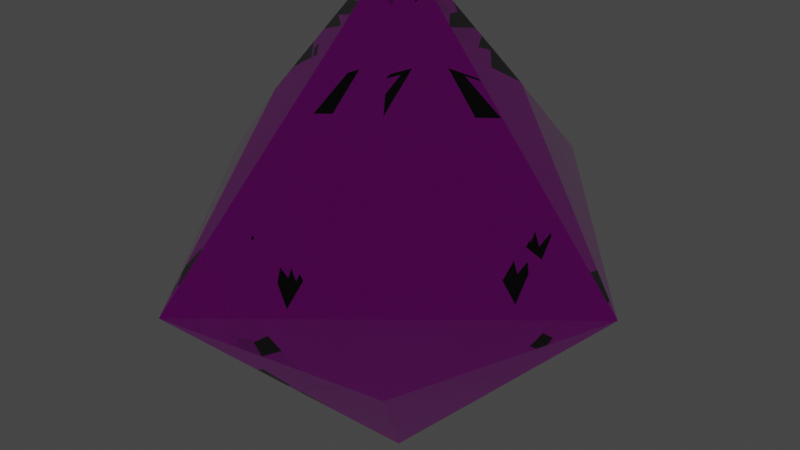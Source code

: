 # Source: Diamond_earlyBioms.blend  (saved by Blender 2.91.10; exported with 4.5.12 LTS)
import bpy
from mathutils import Matrix  # noqa: F401  (used for matrix-valued properties, if any)

bpy.ops.wm.read_factory_settings(use_empty=True)
scene = bpy.context.scene
scene.name = 'Scene'

# ---- collections
col_collection = bpy.data.collections.new('Collection'); scene.collection.children.link(col_collection)

# ---- images (referenced by path relative to the original .blend; pixels are not part of the script)
import os
ASSET_DIR = os.environ.get("B2B_ASSET_DIR", "")  # directory of the original .blend (textures are referenced by path, not embedded)
HERE = os.path.dirname(os.path.abspath(__file__))  # packed textures are extracted next to this script under _unpacked/

def load_image(name, relpath, width, height, colorspace="sRGB"):
    """Load a texture the original file referenced (path relative to the .blend, or extracted next to this script)."""
    p = next((c for c in (os.path.join(HERE, relpath), os.path.join(ASSET_DIR, relpath)) if relpath and os.path.exists(c)), "")
    if p:
        img = bpy.data.images.load(p, check_existing=True)
        img.name = name
    else:  # same state as the original file: an image datablock whose file is absent (Cycles renders it pink)
        img = bpy.data.images.new(name, width, height)
        img.source = "FILE"
        img.filepath = "//" + (relpath or name)
    img.colorspace_settings.name = colorspace
    return img
img_material_base_color = load_image('Material Base Color', '', 1024, 1024, 'sRGB')
img_material_base_color_001 = load_image('Material Base Color.001', '', 1024, 1024, 'sRGB')

# ---- materials (node trees are filled in below, after node groups)
mat_material = bpy.data.materials.new('Material')
mat_material.alpha_threshold = 0.0
mat_material.line_color = (0.0, 0.0, 0.0, 1.0)

# ---- material node trees
mat_material.use_nodes = True; mat_material.node_tree.nodes.clear()
_N = mat_material.node_tree.nodes; _L = mat_material.node_tree.links
n0 = _N.new('ShaderNodeOutputMaterial'); n0.name = 'Material Output'; n0.location = (270, 221)
n1 = _N.new('ShaderNodeBsdfPrincipled'); n1.name = 'Principled BSDF'; n1.location = (-20, 221)
n1.distribution = 'GGX'
n1.subsurface_method = 'BURLEY'
n1.inputs[2].default_value = 0.001
n1.inputs[3].default_value = 1.45
n1.inputs[13].default_value = 0.3
n1.inputs[18].default_value = 1.0
n1.inputs[27].default_value = (0.0, 0.0, 0.0, 1.0)
n1.inputs[28].default_value = 1.0
n2 = _N.new('ShaderNodeTexImage'); n2.name = 'Image Texture'; n2.location = (-310, 196)
n2.image = img_material_base_color
n3 = _N.new('ShaderNodeTexImage'); n3.name = 'Image Texture.001'; n3.location = (-297, -96)
n3.image = img_material_base_color_001
_L.new(n1.outputs[0], n0.inputs[0])
_L.new(n2.outputs[0], n1.inputs[0])
n0.is_active_output = True

# ---- world
world_world = bpy.data.worlds.new('World'); scene.world = world_world
world_world.use_nodes = True; world_world.node_tree.nodes.clear()
_N = world_world.node_tree.nodes; _L = world_world.node_tree.links
n0 = _N.new('ShaderNodeOutputWorld'); n0.name = 'World Output'; n0.location = (300, 300)
n1 = _N.new('ShaderNodeBackground'); n1.name = 'Background'; n1.location = (10, 300)
n1.inputs[0].default_value = (0.05088, 0.05088, 0.05088, 1.0)
_L.new(n1.outputs[0], n0.inputs[0])
n0.is_active_output = True
world_world.color = (0.05088, 0.05088, 0.05088)
world_world.use_sun_shadow = False
world_world.sun_shadow_jitter_overblur = 0.0

# ---- cameras
cam_camera = bpy.data.cameras.new('Camera')
cam_camera.clip_end = 100.0
cam_camera.ortho_scale = 7.314

# ---- lights
light_light = bpy.data.lights.new('Light', 'POINT')
light_light.transmission_factor = 0.0
light_light.energy = 1000.0
light_light.shadow_soft_size = 0.1
light_light.shadow_maximum_resolution = 0.006
light_light.use_absolute_resolution = True

# ---- meshes
me_cube = bpy.data.meshes.new('Cube')
me_cube.from_pydata([(0.9799, 0.9799, 0.002787), (1.0, -1.0, -0.006286), (-1.0, 1.0, 0.0006575), (-1.0, 1.0, 0.00127), (-1.0, -1.0, -0.0002499), (-0.8224, 0.1776, -0.4994), (0.8287, -0.178, 0.501), (-0.8213, 0.1787, 0.5003), (0.8196, -0.1804, -0.507), (-0.1801, 0.8199, -0.4994), (0.1782, -0.8218, 0.4969), (0.1763, -0.8237, -0.507), (-0.1775, 0.8225, 0.5003), (3.086e-08, -1.278e-08, -1.834), (-3.05e-08, 1.263e-08, 1.814), (-1.0, 1.0, 0.0009639), (1.0, 0.0, -0.005087), (-1.0, 0.0, 0.0004819), (0.0, 1.0, 0.0004819), (0.0, -1.0, -0.005087), (0.5229, 0.5088, -0.7691), (-0.6339, 0.6339, 0.6646), (-0.6458, 0.6458, -0.649)], [(0, 20), (6, 10), (8, 11), (20, 13)], [(14, 7, 4), (19, 10, 4), (17, 7, 2, 15), (13, 8, 1), (16, 6, 1), (18, 12, 0), (0, 6, 16), (0, 8, 13), (4, 7, 17), (7, 14, 21), (0, 12, 14), (9, 13, 22), (15, 2, 12, 18), (13, 11, 4), (1, 10, 19), (14, 10, 1), (1, 19, 11), (3, 15, 18, 9), (4, 17, 5), (0, 16, 8), (9, 18, 0), (8, 16, 1), (5, 17, 15, 3), (11, 19, 4), (6, 0, 14), (9, 0, 13), (5, 13, 4), (12, 2, 21), (14, 12, 21), (2, 7, 21), (5, 3, 22), (3, 9, 22), (13, 5, 22), (11, 13, 1), (6, 14, 1), (10, 14, 4)])
_uv = me_cube.uv_layers.new(name='UVMap')
_uv.uv.foreach_set('vector', [0.75, 0.625, 0.875, 0.625, 0.875, 0.75, 0.5, 0.875, 0.625, 0.875, 0.5, 1.0, 0.5, 0.125, 0.625, 0.125, 0.625, 0.25, 0.5, 0.25, 0.25, 0.625, 0.375, 0.625, 0.375, 0.75, 0.5, 0.625, 0.625, 0.625, 0.5, 0.75, 0.5, 0.375, 0.625, 0.375, 0.5, 0.5, 0.625, 0.5, 0.625, 0.625, 0.5, 0.625, 0.375, 0.5, 0.375, 0.625, 0.25, 0.625, 0.625, 0.0, 0.625, 0.125, 0.5, 0.125, 0.875, 0.625, 0.75, 0.625, 0.8292, 0.5458, 0.625, 0.5, 0.75, 0.5, 0.75, 0.625, 0.25, 0.5, 0.25, 0.625, 0.1693, 0.5443, 0.5, 0.25, 0.625, 0.25, 0.625, 0.375, 0.5, 0.375, 0.25, 0.625, 0.25, 0.75, 0.125, 0.75, 0.625, 0.75, 0.625, 0.875, 0.5, 0.875, 0.75, 0.625, 0.75, 0.75, 0.625, 0.75, 0.5, 0.75, 0.5, 0.875, 0.375, 0.875, 0.375, 0.25, 0.5, 0.25, 0.5, 0.375, 0.375, 0.375, 0.5, 0.0, 0.5, 0.125, 0.375, 0.125, 0.5, 0.5, 0.5, 0.625, 0.375, 0.625, 0.375, 0.375, 0.5, 0.375, 0.375, 0.5, 0.375, 0.625, 0.5, 0.625, 0.375, 0.75, 0.375, 0.125, 0.5, 0.125, 0.5, 0.25, 0.375, 0.25, 0.375, 0.875, 0.5, 0.875, 0.375, 1.0, 0.625, 0.625, 0.625, 0.5, 0.75, 0.625, 0.25, 0.5, 0.375, 0.5, 0.25, 0.625, 0.125, 0.625, 0.25, 0.625, 0.125, 0.75, 0.75, 0.5, 0.875, 0.5, 0.8292, 0.5458, 0.75, 0.625, 0.75, 0.5, 0.8292, 0.5458, 0.875, 0.5, 0.875, 0.625, 0.8292, 0.5458, 0.125, 0.625, 0.125, 0.5, 0.1693, 0.5443, 0.125, 0.5, 0.25, 0.5, 0.1693, 0.5443, 0.25, 0.625, 0.125, 0.625, 0.1693, 0.5443, 0.25, 0.75, 0.25, 0.625, 0.375, 0.75, 0.625, 0.625, 0.75, 0.625, 0.625, 0.75, 0.75, 0.75, 0.75, 0.625, 0.875, 0.75])
me_cube.materials.append(mat_material)
me_cube.use_remesh_preserve_volume = False
me_cube.use_remesh_preserve_attributes = False
me_cube.use_mirror_vertex_groups = False
me_cube.update()

# ---- objects
ob_cube = bpy.data.objects.new('Cube', me_cube)
ob_light = bpy.data.objects.new('Light', light_light)
ob_camera = bpy.data.objects.new('Camera', cam_camera)

# ---- transforms, parenting, visibility, modifiers, constraints
ob_cube.location = (0.0, 0.0, 0.0)
ob_cube.rotation_euler = (1.571, 0.7854, 1.571)
ob_cube.scale = (2.0, 2.0, 1.5)
ob_cube.lock_rotations_4d = False
ob_cube.empty_display_type = 'ARROWS'
ob_cube.lineart.crease_threshold = 0.0
ob_light.location = (4.076, 1.005, 5.904)
ob_light.rotation_euler = (0.6503, 0.05522, 1.866)
ob_light.lock_rotations_4d = False
ob_light.empty_display_type = 'ARROWS'
ob_light.color = (0.0, 0.0, 0.0, 0.0)
ob_light.lineart.crease_threshold = 0.0
ob_camera.location = (7.359, -6.926, 4.958)
ob_camera.rotation_euler = (1.109, 0.0, 0.8149)
ob_camera.lock_rotations_4d = False
ob_camera.empty_display_type = 'ARROWS'
ob_camera.color = (0.0, 0.0, 0.0, 0.0)
ob_camera.display_type = 'WIRE'
ob_camera.lineart.crease_threshold = 0.0

# ---- collection membership
col_collection.objects.link(ob_cube)
col_collection.objects.link(ob_light)
col_collection.objects.link(ob_camera)

# ---- scene / render settings (as saved in the file)
scene.camera = ob_camera
scene.frame_start = 1; scene.frame_end = 250; scene.frame_set(1)
scene.render.engine = 'CYCLES'
scene.cycles.use_denoising = False
scene.cycles.samples = 128
scene.cycles.sampling_pattern = 'TABULATED_SOBOL'
scene.cycles.use_adaptive_sampling = False
scene.cycles.use_light_tree = False
scene.view_settings.view_transform = 'Filmic'
bpy.context.view_layer.update()
